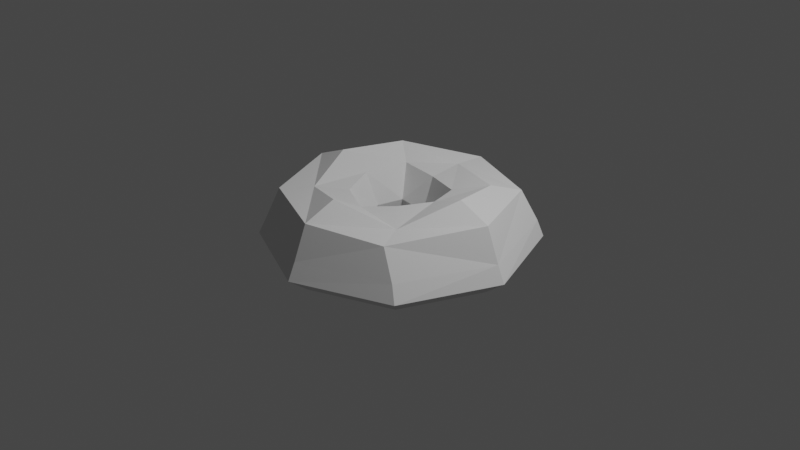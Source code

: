 # Source: spawner.blend  (saved by Blender 2.93.21; exported with 4.5.12 LTS)
import bpy
from mathutils import Matrix  # noqa: F401  (used for matrix-valued properties, if any)

bpy.ops.wm.read_factory_settings(use_empty=True)
scene = bpy.context.scene
scene.name = 'Scene'

# ---- collections
col_collection = bpy.data.collections.new('Collection'); scene.collection.children.link(col_collection)

# ---- world
world_world = bpy.data.worlds.new('World'); scene.world = world_world
world_world.use_nodes = True; world_world.node_tree.nodes.clear()
_N = world_world.node_tree.nodes; _L = world_world.node_tree.links
n0 = _N.new('ShaderNodeOutputWorld'); n0.name = 'World Output'; n0.location = (300, 300)
n1 = _N.new('ShaderNodeBackground'); n1.name = 'Background'; n1.location = (10, 300)
n1.inputs[0].default_value = (0.05088, 0.05088, 0.05088, 1.0)
_L.new(n1.outputs[0], n0.inputs[0])
n0.is_active_output = True
world_world.color = (0.05088, 0.05088, 0.05088)
world_world.use_sun_shadow = False
world_world.sun_shadow_jitter_overblur = 0.0

# ---- cameras
cam_camera = bpy.data.cameras.new('Camera')
cam_camera.clip_end = 100.0
cam_camera.ortho_scale = 7.314

# ---- lights
light_light = bpy.data.lights.new('Light', 'POINT')
light_light.transmission_factor = 0.0
light_light.energy = 1000.0
light_light.shadow_soft_size = 0.1
light_light.shadow_maximum_resolution = 0.006
light_light.use_absolute_resolution = True

# ---- meshes
me_torus = bpy.data.meshes.new('Torus')
me_torus.from_pydata([(1.35, 0.0, 0.0), (1.204, 0.0, 0.3536), (0.85, 0.0, 0.5), (0.4842, 0.01181, 0.353), (0.3849, 0.03742, -0.001301), (0.4966, 0.0001996, -0.3536), (0.85, 0.0, -0.3426), (1.204, 0.0, -0.3536), (1.006, 0.962, 0.02365), (0.878, 0.8449, 0.3481), (0.7249, 0.5525, 0.4388), (0.3875, 0.354, 0.3408), (0.3131, 0.3008, -0.01605), (0.363, 0.3638, -0.3541), (0.601, 0.601, -0.3426), (0.8593, 0.8522, -0.3497), (-0.0487, 1.376, -0.009278), (-0.01026, 1.209, 0.3284), (6.417e-08, 0.85, 0.356), (-0.01239, 0.4868, 0.316), (0.0007067, 0.3395, -0.02801), (-0.00462, 0.4829, -0.3604), (6.417e-08, 0.85, -0.3426), (-0.007843, 1.208, -0.355), (-1.051, 0.9515, -0.03166), (-0.8663, 0.8503, 0.3411), (-0.6105, 0.6238, 0.499), (-0.4123, 0.4913, 0.3491), (-0.2845, 0.3162, 0.02046), (-0.3552, 0.3656, -0.3479), (-0.601, 0.601, -0.3426), (-0.8673, 0.8511, -0.3418), (-1.35, 1.18e-07, 0.0), (-1.204, 1.052e-07, 0.3536), (-0.85, 7.431e-08, 0.5), (-0.4989, 0.005926, 0.3534), (-0.3609, 0.03838, 0.01511), (-0.4965, 0.0001527, -0.3535), (-0.85, 7.431e-08, -0.3426), (-1.204, 1.052e-07, -0.3536), (-0.9546, -0.9546, 0.0), (-0.851, -0.851, 0.3292), (-0.601, -0.601, 0.349), (-0.3478, -0.3572, 0.3225), (-0.2222, -0.2809, 0.0006359), (-0.3509, -0.3512, -0.3535), (-0.601, -0.601, -0.3426), (-0.851, -0.851, -0.3536), (1.019e-07, -1.35, 0.0), (9.087e-08, -1.204, 0.3536), (0.002929, -0.8556, 0.4937), (0.01472, -0.5314, 0.3148), (0.05679, -0.4267, -0.004821), (0.008567, -0.5077, -0.353), (6.417e-08, -0.85, -0.3426), (9.087e-08, -1.204, -0.3536), (0.931, -0.9638, -0.008865), (0.7518, -0.8994, 0.2896), (0.6148, -0.6172, 0.3133), (0.2857, -0.2934, 0.3367), (0.2615, -0.2699, 0.0008683), (0.3512, -0.3512, -0.3535), (0.601, -0.601, -0.3426), (0.851, -0.851, -0.3536), (1.434, 5.622e-09, -0.1768), (1.049, 1.019, -0.1608), (1.229e-07, -1.434, -0.1768), (-1.014, -1.014, -0.1768), (-0.03285, 1.451, -0.183), (1.014, -1.014, -0.1768), (-1.08, 1.012, -0.1921), (-1.434, 1.31e-07, -0.1768)], [], [(0, 9, 1), (1, 10, 2), (10, 3, 2), (11, 4, 3), (4, 13, 5), (13, 6, 5), (6, 15, 7), (64, 8, 0), (8, 17, 9), (9, 18, 10), (18, 11, 10), (11, 20, 12), (20, 13, 12), (13, 22, 14), (22, 15, 14), (65, 16, 8), (16, 25, 17), (17, 26, 18), (18, 27, 19), (19, 28, 20), (28, 21, 20), (29, 22, 21), (30, 23, 22), (70, 16, 68), (24, 33, 25), (25, 34, 26), (34, 27, 26), (35, 28, 27), (36, 29, 28), (37, 30, 29), (38, 31, 30), (71, 24, 70), (32, 41, 33), (33, 42, 34), (42, 35, 34), (43, 36, 35), (36, 45, 37), (37, 46, 38), (46, 39, 38), (71, 40, 32), (48, 41, 40), (49, 42, 41), (42, 51, 43), (51, 44, 43), (44, 53, 45), (45, 54, 46), (54, 47, 46), (67, 48, 40), (48, 57, 49), (49, 58, 50), (58, 51, 50), (59, 52, 51), (52, 61, 53), (53, 62, 54), (62, 55, 54), (66, 56, 48), (0, 57, 56), (1, 58, 57), (58, 3, 59), (59, 4, 60), (60, 5, 61), (61, 6, 62), (6, 63, 62), (69, 0, 56), (7, 69, 63), (63, 66, 55), (55, 67, 47), (39, 67, 71), (39, 70, 31), (31, 68, 23), (23, 65, 15), (7, 65, 64), (0, 8, 9), (1, 9, 10), (10, 11, 3), (11, 12, 4), (4, 12, 13), (13, 14, 6), (6, 14, 15), (64, 65, 8), (8, 16, 17), (9, 17, 18), (18, 19, 11), (11, 19, 20), (20, 21, 13), (13, 21, 22), (22, 23, 15), (65, 68, 16), (16, 24, 25), (17, 25, 26), (18, 26, 27), (19, 27, 28), (28, 29, 21), (29, 30, 22), (30, 31, 23), (70, 24, 16), (24, 32, 33), (25, 33, 34), (34, 35, 27), (35, 36, 28), (36, 37, 29), (37, 38, 30), (38, 39, 31), (71, 32, 24), (32, 40, 41), (33, 41, 42), (42, 43, 35), (43, 44, 36), (36, 44, 45), (37, 45, 46), (46, 47, 39), (71, 67, 40), (48, 49, 41), (49, 50, 42), (42, 50, 51), (51, 52, 44), (44, 52, 53), (45, 53, 54), (54, 55, 47), (67, 66, 48), (48, 56, 57), (49, 57, 58), (58, 59, 51), (59, 60, 52), (52, 60, 61), (53, 61, 62), (62, 63, 55), (66, 69, 56), (0, 1, 57), (1, 2, 58), (58, 2, 3), (59, 3, 4), (60, 4, 5), (61, 5, 6), (6, 7, 63), (69, 64, 0), (7, 64, 69), (63, 69, 66), (55, 66, 67), (39, 47, 67), (39, 71, 70), (31, 70, 68), (23, 68, 65), (7, 15, 65)])
_uv = me_torus.uv_layers.new(name='UVMap')
_uv.uv.foreach_set('vector', [0.5, 0.5, 0.625, 0.625, 0.5, 0.625, 0.5, 0.625, 0.625, 0.75, 0.5, 0.75, 0.625, 0.75, 0.5, 0.875, 0.5, 0.75, 0.625, 0.875, 0.5, 1.0, 0.5, 0.875, 0.5, 0.0, 0.625, 0.125, 0.5, 0.125, 0.625, 0.125, 0.5, 0.25, 0.5, 0.125, 0.5, 0.25, 0.625, 0.375, 0.5, 0.375, 0.5, 0.4375, 0.625, 0.5, 0.5, 0.5, 0.625, 0.5, 0.75, 0.625, 0.625, 0.625, 0.625, 0.625, 0.75, 0.75, 0.625, 0.75, 0.75, 0.75, 0.625, 0.875, 0.625, 0.75, 0.625, 0.875, 0.75, 1.0, 0.625, 1.0, 0.75, 0.0, 0.625, 0.125, 0.625, 0.0, 0.625, 0.125, 0.75, 0.25, 0.625, 0.25, 0.75, 0.25, 0.625, 0.375, 0.625, 0.25, 0.625, 0.4375, 0.75, 0.5, 0.625, 0.5, 0.75, 0.5, 0.875, 0.625, 0.75, 0.625, 0.75, 0.625, 0.875, 0.75, 0.75, 0.75, 0.75, 0.75, 0.875, 0.875, 0.75, 0.875, 0.75, 0.875, 0.875, 1.0, 0.75, 1.0, 0.875, 0.0, 0.75, 0.125, 0.75, 0.0, 0.875, 0.125, 0.75, 0.25, 0.75, 0.125, 0.875, 0.25, 0.75, 0.375, 0.75, 0.25, 0.875, 0.4375, 0.75, 0.5, 0.75, 0.4375, 0.875, 0.5, 1.0, 0.625, 0.875, 0.625, 0.875, 0.625, 1.0, 0.75, 0.875, 0.75, 1.0, 0.75, 0.875, 0.875, 0.875, 0.75, 1.0, 0.875, 0.875, 1.0, 0.875, 0.875, 1.0, 0.0, 0.875, 0.125, 0.875, 0.0, 1.0, 0.125, 0.875, 0.25, 0.875, 0.125, 1.0, 0.25, 0.875, 0.375, 0.875, 0.25, 1.0, 0.4375, 0.875, 0.5, 0.875, 0.4375, 0.0, 0.5, 0.125, 0.625, 0.0, 0.625, 0.0, 0.625, 0.125, 0.75, 0.0, 0.75, 0.125, 0.75, 0.0, 0.875, 0.0, 0.75, 0.125, 0.875, 0.0, 1.0, 0.0, 0.875, 0.0, 0.0, 0.125, 0.125, 0.0, 0.125, 0.0, 0.125, 0.125, 0.25, 0.0, 0.25, 0.125, 0.25, 0.0, 0.375, 0.0, 0.25, 0.0, 0.4375, 0.125, 0.5, 0.0, 0.5, 0.25, 0.5, 0.125, 0.625, 0.125, 0.5, 0.25, 0.625, 0.125, 0.75, 0.125, 0.625, 0.125, 0.75, 0.25, 0.875, 0.125, 0.875, 0.25, 0.875, 0.125, 1.0, 0.125, 0.875, 0.125, 0.0, 0.25, 0.125, 0.125, 0.125, 0.125, 0.125, 0.25, 0.25, 0.125, 0.25, 0.25, 0.25, 0.125, 0.375, 0.125, 0.25, 0.125, 0.4375, 0.25, 0.5, 0.125, 0.5, 0.25, 0.5, 0.375, 0.625, 0.25, 0.625, 0.25, 0.625, 0.375, 0.75, 0.25, 0.75, 0.375, 0.75, 0.25, 0.875, 0.25, 0.75, 0.375, 0.875, 0.25, 1.0, 0.25, 0.875, 0.25, 0.0, 0.375, 0.125, 0.25, 0.125, 0.25, 0.125, 0.375, 0.25, 0.25, 0.25, 0.375, 0.25, 0.25, 0.375, 0.25, 0.25, 0.25, 0.4375, 0.375, 0.5, 0.25, 0.5, 0.5, 0.5, 0.375, 0.625, 0.375, 0.5, 0.5, 0.625, 0.375, 0.75, 0.375, 0.625, 0.375, 0.75, 0.5, 0.875, 0.375, 0.875, 0.375, 0.875, 0.5, 1.0, 0.375, 1.0, 0.375, 0.0, 0.5, 0.125, 0.375, 0.125, 0.375, 0.125, 0.5, 0.25, 0.375, 0.25, 0.5, 0.25, 0.375, 0.375, 0.375, 0.25, 0.375, 0.4375, 0.5, 0.5, 0.375, 0.5, 0.5, 0.375, 0.375, 0.4375, 0.375, 0.375, 0.375, 0.375, 0.25, 0.4375, 0.25, 0.375, 0.25, 0.375, 0.125, 0.4375, 0.125, 0.375, 0.0, 0.375, 0.125, 0.4375, 0.0, 0.4375, 1.0, 0.375, 0.875, 0.4375, 0.875, 0.375, 0.875, 0.375, 0.75, 0.4375, 0.75, 0.375, 0.75, 0.375, 0.625, 0.4375, 0.625, 0.375, 0.5, 0.375, 0.625, 0.4375, 0.5, 0.4375, 0.5, 0.5, 0.625, 0.5, 0.625, 0.625, 0.5, 0.625, 0.625, 0.625, 0.625, 0.75, 0.625, 0.75, 0.625, 0.875, 0.5, 0.875, 0.625, 0.875, 0.625, 1.0, 0.5, 1.0, 0.5, 0.0, 0.625, 0.0, 0.625, 0.125, 0.625, 0.125, 0.625, 0.25, 0.5, 0.25, 0.5, 0.25, 0.625, 0.25, 0.625, 0.375, 0.5, 0.4375, 0.625, 0.4375, 0.625, 0.5, 0.625, 0.5, 0.75, 0.5, 0.75, 0.625, 0.625, 0.625, 0.75, 0.625, 0.75, 0.75, 0.75, 0.75, 0.75, 0.875, 0.625, 0.875, 0.625, 0.875, 0.75, 0.875, 0.75, 1.0, 0.75, 0.0, 0.75, 0.125, 0.625, 0.125, 0.625, 0.125, 0.75, 0.125, 0.75, 0.25, 0.75, 0.25, 0.75, 0.375, 0.625, 0.375, 0.625, 0.4375, 0.75, 0.4375, 0.75, 0.5, 0.75, 0.5, 0.875, 0.5, 0.875, 0.625, 0.75, 0.625, 0.875, 0.625, 0.875, 0.75, 0.75, 0.75, 0.875, 0.75, 0.875, 0.875, 0.75, 0.875, 0.875, 0.875, 0.875, 1.0, 0.875, 0.0, 0.875, 0.125, 0.75, 0.125, 0.875, 0.125, 0.875, 0.25, 0.75, 0.25, 0.875, 0.25, 0.875, 0.375, 0.75, 0.375, 0.875, 0.4375, 0.875, 0.5, 0.75, 0.5, 0.875, 0.5, 1.0, 0.5, 1.0, 0.625, 0.875, 0.625, 1.0, 0.625, 1.0, 0.75, 1.0, 0.75, 1.0, 0.875, 0.875, 0.875, 1.0, 0.875, 1.0, 1.0, 0.875, 1.0, 1.0, 0.0, 1.0, 0.125, 0.875, 0.125, 1.0, 0.125, 1.0, 0.25, 0.875, 0.25, 1.0, 0.25, 1.0, 0.375, 0.875, 0.375, 1.0, 0.4375, 1.0, 0.5, 0.875, 0.5, 0.0, 0.5, 0.125, 0.5, 0.125, 0.625, 0.0, 0.625, 0.125, 0.625, 0.125, 0.75, 0.125, 0.75, 0.125, 0.875, 0.0, 0.875, 0.125, 0.875, 0.125, 1.0, 0.0, 1.0, 0.0, 0.0, 0.125, 0.0, 0.125, 0.125, 0.0, 0.125, 0.125, 0.125, 0.125, 0.25, 0.125, 0.25, 0.125, 0.375, 0.0, 0.375, 0.0, 0.4375, 0.125, 0.4375, 0.125, 0.5, 0.25, 0.5, 0.25, 0.625, 0.125, 0.625, 0.25, 0.625, 0.25, 0.75, 0.125, 0.75, 0.125, 0.75, 0.25, 0.75, 0.25, 0.875, 0.25, 0.875, 0.25, 1.0, 0.125, 1.0, 0.125, 0.0, 0.25, 0.0, 0.25, 0.125, 0.125, 0.125, 0.25, 0.125, 0.25, 0.25, 0.25, 0.25, 0.25, 0.375, 0.125, 0.375, 0.125, 0.4375, 0.25, 0.4375, 0.25, 0.5, 0.25, 0.5, 0.375, 0.5, 0.375, 0.625, 0.25, 0.625, 0.375, 0.625, 0.375, 0.75, 0.375, 0.75, 0.375, 0.875, 0.25, 0.875, 0.375, 0.875, 0.375, 1.0, 0.25, 1.0, 0.25, 0.0, 0.375, 0.0, 0.375, 0.125, 0.25, 0.125, 0.375, 0.125, 0.375, 0.25, 0.375, 0.25, 0.375, 0.375, 0.25, 0.375, 0.25, 0.4375, 0.375, 0.4375, 0.375, 0.5, 0.5, 0.5, 0.5, 0.625, 0.375, 0.625, 0.5, 0.625, 0.5, 0.75, 0.375, 0.75, 0.375, 0.75, 0.5, 0.75, 0.5, 0.875, 0.375, 0.875, 0.5, 0.875, 0.5, 1.0, 0.375, 0.0, 0.5, 0.0, 0.5, 0.125, 0.375, 0.125, 0.5, 0.125, 0.5, 0.25, 0.5, 0.25, 0.5, 0.375, 0.375, 0.375, 0.375, 0.4375, 0.5, 0.4375, 0.5, 0.5, 0.5, 0.375, 0.5, 0.4375, 0.375, 0.4375, 0.375, 0.375, 0.375, 0.4375, 0.25, 0.4375, 0.25, 0.375, 0.25, 0.4375, 0.125, 0.4375, 0.0, 0.375, 0.125, 0.375, 0.125, 0.4375, 1.0, 0.375, 1.0, 0.4375, 0.875, 0.4375, 0.875, 0.375, 0.875, 0.4375, 0.75, 0.4375, 0.75, 0.375, 0.75, 0.4375, 0.625, 0.4375, 0.5, 0.375, 0.625, 0.375, 0.625, 0.4375])
me_torus.use_remesh_fix_poles = True
me_torus.use_remesh_preserve_attributes = False
me_torus.update()

# ---- objects
ob_light = bpy.data.objects.new('Light', light_light)
ob_camera = bpy.data.objects.new('Camera', cam_camera)
ob_torus = bpy.data.objects.new('Torus', me_torus)

# ---- transforms, parenting, visibility, modifiers, constraints
ob_light.location = (4.076, 1.005, 5.904)
ob_light.rotation_euler = (0.6503, 0.05522, 1.866)
ob_light.lock_rotations_4d = False
ob_light.empty_display_type = 'ARROWS'
ob_light.color = (0.0, 0.0, 0.0, 0.0)
ob_light.lineart.crease_threshold = 0.0
ob_camera.location = (7.359, -6.926, 4.958)
ob_camera.rotation_euler = (1.109, 0.0, 0.8149)
ob_camera.lock_rotations_4d = False
ob_camera.empty_display_type = 'ARROWS'
ob_camera.color = (0.0, 0.0, 0.0, 0.0)
ob_camera.display_type = 'WIRE'
ob_camera.lineart.crease_threshold = 0.0
ob_torus.location = (0.0, 0.0, 0.0)

# ---- collection membership
col_collection.objects.link(ob_light)
col_collection.objects.link(ob_camera)
col_collection.objects.link(ob_torus)

# ---- scene / render settings (as saved in the file)
scene.camera = ob_camera
scene.frame_start = 1; scene.frame_end = 250; scene.frame_set(1)
scene.render.engine = 'BLENDER_EEVEE_NEXT'
scene.cycles.use_denoising = False
scene.cycles.samples = 128
scene.cycles.sampling_pattern = 'TABULATED_SOBOL'
scene.cycles.use_adaptive_sampling = False
scene.cycles.use_light_tree = False
scene.view_settings.view_transform = 'Filmic'
bpy.context.view_layer.update()
